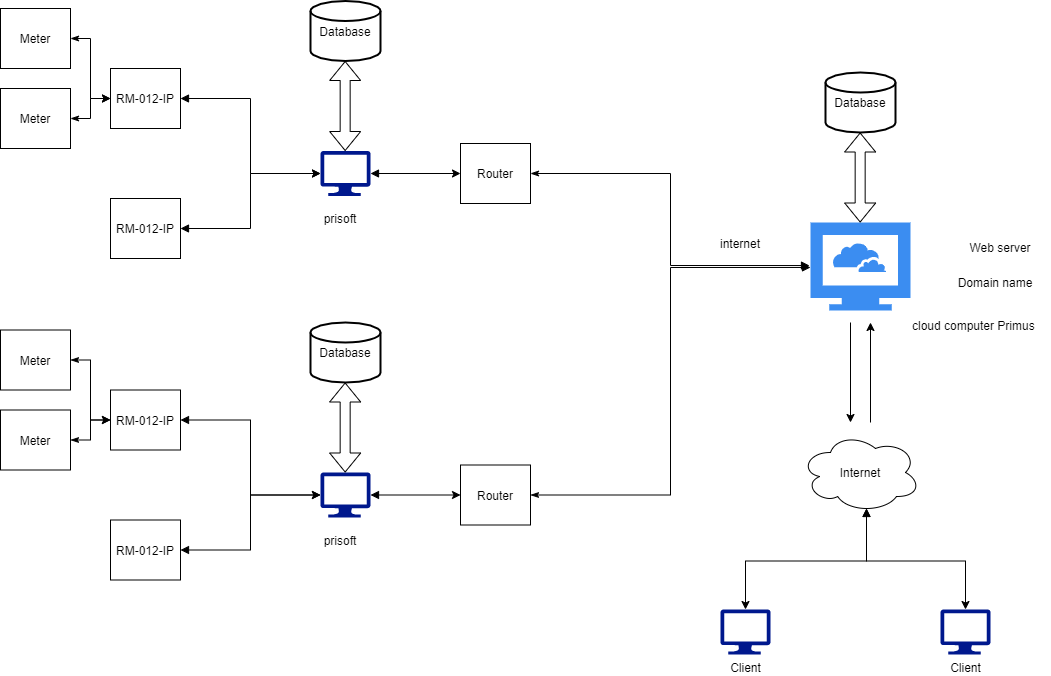

The diagram above was exported from draw.io. Its source (the exported page's mxGraphModel, read from the mxfile embedded in the PNG):
<mxGraphModel dx="1422" dy="794" grid="1" gridSize="10" guides="1" tooltips="1" connect="1" arrows="1" fold="1" page="1" pageScale="1" pageWidth="1100" pageHeight="850" math="0" shadow="0">
  <root>
    <mxCell id="vtUEI8z7v_Ycb-N59Tj3-0" />
    <mxCell id="vtUEI8z7v_Ycb-N59Tj3-1" parent="vtUEI8z7v_Ycb-N59Tj3-0" />
    <mxCell id="7jVD16T0Cp6jrP-oS0u3-0" style="edgeStyle=orthogonalEdgeStyle;rounded=0;orthogonalLoop=1;jettySize=auto;html=1;exitX=1;exitY=0.5;exitDx=0;exitDy=0;exitPerimeter=0;entryX=0;entryY=0.5;entryDx=0;entryDy=0;startArrow=block;startFill=1;" edge="1" parent="vtUEI8z7v_Ycb-N59Tj3-1" source="7jVD16T0Cp6jrP-oS0u3-10" target="7jVD16T0Cp6jrP-oS0u3-9">
      <mxGeometry relative="1" as="geometry">
        <mxPoint x="424.78" y="512.5" as="sourcePoint" />
      </mxGeometry>
    </mxCell>
    <mxCell id="7jVD16T0Cp6jrP-oS0u3-1" style="edgeStyle=orthogonalEdgeStyle;rounded=0;orthogonalLoop=1;jettySize=auto;html=1;exitX=1;exitY=0.5;exitDx=0;exitDy=0;entryX=0;entryY=0.5;entryDx=0;entryDy=0;entryPerimeter=0;startArrow=block;startFill=1;" edge="1" parent="vtUEI8z7v_Ycb-N59Tj3-1" source="7jVD16T0Cp6jrP-oS0u3-2" target="7jVD16T0Cp6jrP-oS0u3-10">
      <mxGeometry relative="1" as="geometry">
        <mxPoint x="345.98885999999993" y="505.5" as="targetPoint" />
      </mxGeometry>
    </mxCell>
    <mxCell id="7jVD16T0Cp6jrP-oS0u3-2" value="RM-012-IP" style="rounded=0;whiteSpace=wrap;html=1;" vertex="1" parent="vtUEI8z7v_Ycb-N59Tj3-1">
      <mxGeometry x="140" y="407.5" width="70" height="60" as="geometry" />
    </mxCell>
    <mxCell id="7jVD16T0Cp6jrP-oS0u3-3" style="edgeStyle=orthogonalEdgeStyle;rounded=0;orthogonalLoop=1;jettySize=auto;html=1;exitX=1;exitY=0.5;exitDx=0;exitDy=0;entryX=0;entryY=0.5;entryDx=0;entryDy=0;entryPerimeter=0;startArrow=block;startFill=1;" edge="1" parent="vtUEI8z7v_Ycb-N59Tj3-1" source="7jVD16T0Cp6jrP-oS0u3-4" target="7jVD16T0Cp6jrP-oS0u3-10">
      <mxGeometry relative="1" as="geometry">
        <mxPoint x="343.96658" y="504.52" as="targetPoint" />
      </mxGeometry>
    </mxCell>
    <mxCell id="7jVD16T0Cp6jrP-oS0u3-4" value="RM-012-IP" style="rounded=0;whiteSpace=wrap;html=1;" vertex="1" parent="vtUEI8z7v_Ycb-N59Tj3-1">
      <mxGeometry x="140" y="537.5" width="70" height="60" as="geometry" />
    </mxCell>
    <mxCell id="7jVD16T0Cp6jrP-oS0u3-5" style="edgeStyle=orthogonalEdgeStyle;rounded=0;orthogonalLoop=1;jettySize=auto;html=1;exitX=1;exitY=0.5;exitDx=0;exitDy=0;entryX=0;entryY=0.5;entryDx=0;entryDy=0;startArrow=classicThin;startFill=1;" edge="1" parent="vtUEI8z7v_Ycb-N59Tj3-1" source="7jVD16T0Cp6jrP-oS0u3-6" target="7jVD16T0Cp6jrP-oS0u3-2">
      <mxGeometry relative="1" as="geometry" />
    </mxCell>
    <mxCell id="7jVD16T0Cp6jrP-oS0u3-6" value="Meter" style="rounded=0;whiteSpace=wrap;html=1;" vertex="1" parent="vtUEI8z7v_Ycb-N59Tj3-1">
      <mxGeometry x="30" y="347.5" width="70" height="60" as="geometry" />
    </mxCell>
    <mxCell id="7jVD16T0Cp6jrP-oS0u3-7" style="edgeStyle=orthogonalEdgeStyle;rounded=0;orthogonalLoop=1;jettySize=auto;html=1;exitX=1;exitY=0.5;exitDx=0;exitDy=0;entryX=0;entryY=0.5;entryDx=0;entryDy=0;startArrow=classicThin;startFill=1;" edge="1" parent="vtUEI8z7v_Ycb-N59Tj3-1" source="7jVD16T0Cp6jrP-oS0u3-8" target="7jVD16T0Cp6jrP-oS0u3-2">
      <mxGeometry relative="1" as="geometry" />
    </mxCell>
    <mxCell id="7jVD16T0Cp6jrP-oS0u3-8" value="Meter" style="rounded=0;whiteSpace=wrap;html=1;" vertex="1" parent="vtUEI8z7v_Ycb-N59Tj3-1">
      <mxGeometry x="30" y="427.5" width="70" height="60" as="geometry" />
    </mxCell>
    <mxCell id="7jVD16T0Cp6jrP-oS0u3-12" style="edgeStyle=orthogonalEdgeStyle;rounded=0;orthogonalLoop=1;jettySize=auto;html=1;exitX=1;exitY=0.5;exitDx=0;exitDy=0;entryX=0;entryY=0.511;entryDx=0;entryDy=0;entryPerimeter=0;startArrow=classicThin;startFill=1;endArrow=block;endFill=1;" edge="1" parent="vtUEI8z7v_Ycb-N59Tj3-1" source="7jVD16T0Cp6jrP-oS0u3-9" target="7jVD16T0Cp6jrP-oS0u3-11">
      <mxGeometry relative="1" as="geometry" />
    </mxCell>
    <mxCell id="7jVD16T0Cp6jrP-oS0u3-9" value="Router" style="rounded=0;whiteSpace=wrap;html=1;" vertex="1" parent="vtUEI8z7v_Ycb-N59Tj3-1">
      <mxGeometry x="490" y="482.5" width="70" height="60" as="geometry" />
    </mxCell>
    <mxCell id="7jVD16T0Cp6jrP-oS0u3-10" value="" style="sketch=0;aspect=fixed;pointerEvents=1;shadow=0;dashed=0;html=1;strokeColor=none;labelPosition=center;verticalLabelPosition=bottom;verticalAlign=top;align=center;fillColor=#00188D;shape=mxgraph.azure.computer" vertex="1" parent="vtUEI8z7v_Ycb-N59Tj3-1">
      <mxGeometry x="350" y="490" width="50" height="45" as="geometry" />
    </mxCell>
    <mxCell id="7jVD16T0Cp6jrP-oS0u3-11" value="" style="sketch=0;html=1;aspect=fixed;strokeColor=none;shadow=0;align=center;verticalAlign=top;fillColor=#3B8DF1;shape=mxgraph.gcp2.cloud_computer" vertex="1" parent="vtUEI8z7v_Ycb-N59Tj3-1">
      <mxGeometry x="840" y="240" width="100" height="88" as="geometry" />
    </mxCell>
    <mxCell id="7jVD16T0Cp6jrP-oS0u3-13" value="cloud computer Primus&amp;nbsp;" style="text;html=1;strokeColor=none;fillColor=none;align=center;verticalAlign=middle;whiteSpace=wrap;rounded=0;" vertex="1" parent="vtUEI8z7v_Ycb-N59Tj3-1">
      <mxGeometry x="940" y="328" width="130" height="30" as="geometry" />
    </mxCell>
    <mxCell id="8Cdqbt0rOHwvXvAplJsl-0" value="internet" style="text;html=1;strokeColor=none;fillColor=none;align=center;verticalAlign=middle;whiteSpace=wrap;rounded=0;" vertex="1" parent="vtUEI8z7v_Ycb-N59Tj3-1">
      <mxGeometry x="730" y="246" width="80" height="30" as="geometry" />
    </mxCell>
    <mxCell id="MbmQxFaV1FdYi7ID8hhQ-0" value="Internet" style="ellipse;shape=cloud;whiteSpace=wrap;html=1;" vertex="1" parent="vtUEI8z7v_Ycb-N59Tj3-1">
      <mxGeometry x="830" y="450" width="120" height="80" as="geometry" />
    </mxCell>
    <mxCell id="MbmQxFaV1FdYi7ID8hhQ-1" style="edgeStyle=orthogonalEdgeStyle;rounded=0;orthogonalLoop=1;jettySize=auto;html=1;exitX=0.5;exitY=0;exitDx=0;exitDy=0;exitPerimeter=0;entryX=0.55;entryY=0.95;entryDx=0;entryDy=0;entryPerimeter=0;startArrow=classic;startFill=1;endArrow=block;endFill=1;" edge="1" parent="vtUEI8z7v_Ycb-N59Tj3-1" source="MbmQxFaV1FdYi7ID8hhQ-2" target="MbmQxFaV1FdYi7ID8hhQ-0">
      <mxGeometry relative="1" as="geometry" />
    </mxCell>
    <mxCell id="MbmQxFaV1FdYi7ID8hhQ-2" value="&lt;span&gt;Client&lt;/span&gt;" style="sketch=0;aspect=fixed;pointerEvents=1;shadow=0;dashed=0;html=1;strokeColor=none;labelPosition=center;verticalLabelPosition=bottom;verticalAlign=top;align=center;fillColor=#00188D;shape=mxgraph.azure.computer" vertex="1" parent="vtUEI8z7v_Ycb-N59Tj3-1">
      <mxGeometry x="750" y="627" width="50" height="45" as="geometry" />
    </mxCell>
    <mxCell id="MbmQxFaV1FdYi7ID8hhQ-3" value="" style="endArrow=classic;startArrow=classic;html=1;rounded=0;edgeStyle=orthogonalEdgeStyle;entryX=0.55;entryY=0.95;entryDx=0;entryDy=0;entryPerimeter=0;exitX=0.5;exitY=0;exitDx=0;exitDy=0;exitPerimeter=0;" edge="1" parent="vtUEI8z7v_Ycb-N59Tj3-1" source="MbmQxFaV1FdYi7ID8hhQ-4" target="MbmQxFaV1FdYi7ID8hhQ-0">
      <mxGeometry width="50" height="50" relative="1" as="geometry">
        <mxPoint x="1002" y="607.99" as="sourcePoint" />
        <mxPoint x="930" y="717" as="targetPoint" />
      </mxGeometry>
    </mxCell>
    <mxCell id="MbmQxFaV1FdYi7ID8hhQ-4" value="&lt;span&gt;Client&lt;/span&gt;" style="sketch=0;aspect=fixed;pointerEvents=1;shadow=0;dashed=0;html=1;strokeColor=none;labelPosition=center;verticalLabelPosition=bottom;verticalAlign=top;align=center;fillColor=#00188D;shape=mxgraph.azure.computer" vertex="1" parent="vtUEI8z7v_Ycb-N59Tj3-1">
      <mxGeometry x="970" y="627" width="50" height="45" as="geometry" />
    </mxCell>
    <mxCell id="MbmQxFaV1FdYi7ID8hhQ-8" value="" style="endArrow=classic;html=1;rounded=0;edgeStyle=orthogonalEdgeStyle;" edge="1" parent="vtUEI8z7v_Ycb-N59Tj3-1">
      <mxGeometry width="50" height="50" relative="1" as="geometry">
        <mxPoint x="880" y="340" as="sourcePoint" />
        <mxPoint x="880" y="440" as="targetPoint" />
      </mxGeometry>
    </mxCell>
    <mxCell id="MbmQxFaV1FdYi7ID8hhQ-9" value="" style="endArrow=classic;html=1;rounded=0;edgeStyle=orthogonalEdgeStyle;" edge="1" parent="vtUEI8z7v_Ycb-N59Tj3-1">
      <mxGeometry width="50" height="50" relative="1" as="geometry">
        <mxPoint x="900" y="440" as="sourcePoint" />
        <mxPoint x="900" y="340" as="targetPoint" />
      </mxGeometry>
    </mxCell>
    <mxCell id="hobfNHmQNkuQtkhZAkyn-0" value="Web server" style="text;html=1;strokeColor=none;fillColor=none;align=center;verticalAlign=middle;whiteSpace=wrap;rounded=0;" vertex="1" parent="vtUEI8z7v_Ycb-N59Tj3-1">
      <mxGeometry x="980" y="250" width="100" height="30" as="geometry" />
    </mxCell>
    <mxCell id="4yKG5vAYEWoHMXFarLcW-0" value="Domain name" style="text;html=1;strokeColor=none;fillColor=none;align=center;verticalAlign=middle;whiteSpace=wrap;rounded=0;" vertex="1" parent="vtUEI8z7v_Ycb-N59Tj3-1">
      <mxGeometry x="970" y="285" width="110" height="30" as="geometry" />
    </mxCell>
    <mxCell id="WCmxFDL3iyDlZyjC1Kpr-0" value="Database" style="strokeWidth=2;html=1;shape=mxgraph.flowchart.database;whiteSpace=wrap;" vertex="1" parent="vtUEI8z7v_Ycb-N59Tj3-1">
      <mxGeometry x="855" y="90" width="70" height="60" as="geometry" />
    </mxCell>
    <mxCell id="WCmxFDL3iyDlZyjC1Kpr-1" value="" style="shape=flexArrow;endArrow=classic;startArrow=classic;html=1;rounded=0;edgeStyle=orthogonalEdgeStyle;" edge="1" parent="vtUEI8z7v_Ycb-N59Tj3-1">
      <mxGeometry width="100" height="100" relative="1" as="geometry">
        <mxPoint x="889.66" y="240" as="sourcePoint" />
        <mxPoint x="889.66" y="150" as="targetPoint" />
      </mxGeometry>
    </mxCell>
    <mxCell id="awMAFo_7MYu9I-7kM9Yd-0" value="prisoft" style="text;html=1;strokeColor=none;fillColor=none;align=center;verticalAlign=middle;whiteSpace=wrap;rounded=0;" vertex="1" parent="vtUEI8z7v_Ycb-N59Tj3-1">
      <mxGeometry x="340" y="542.5" width="60" height="30" as="geometry" />
    </mxCell>
    <mxCell id="wn16p4EvU_8NUUms3BRe-0" value="Database" style="strokeWidth=2;html=1;shape=mxgraph.flowchart.database;whiteSpace=wrap;" vertex="1" parent="vtUEI8z7v_Ycb-N59Tj3-1">
      <mxGeometry x="340" y="340" width="70" height="60" as="geometry" />
    </mxCell>
    <mxCell id="wn16p4EvU_8NUUms3BRe-1" value="" style="shape=flexArrow;endArrow=classic;startArrow=classic;html=1;rounded=0;edgeStyle=orthogonalEdgeStyle;" edge="1" parent="vtUEI8z7v_Ycb-N59Tj3-1">
      <mxGeometry width="100" height="100" relative="1" as="geometry">
        <mxPoint x="374.65999999999985" y="490" as="sourcePoint" />
        <mxPoint x="374.65999999999985" y="400" as="targetPoint" />
      </mxGeometry>
    </mxCell>
    <mxCell id="VNoRMiZ74g2GemYjgSE0-0" style="edgeStyle=orthogonalEdgeStyle;rounded=0;orthogonalLoop=1;jettySize=auto;html=1;exitX=1;exitY=0.5;exitDx=0;exitDy=0;exitPerimeter=0;entryX=0;entryY=0.5;entryDx=0;entryDy=0;startArrow=block;startFill=1;" edge="1" parent="vtUEI8z7v_Ycb-N59Tj3-1" source="VNoRMiZ74g2GemYjgSE0-10" target="VNoRMiZ74g2GemYjgSE0-9">
      <mxGeometry relative="1" as="geometry">
        <mxPoint x="424.78" y="191" as="sourcePoint" />
      </mxGeometry>
    </mxCell>
    <mxCell id="VNoRMiZ74g2GemYjgSE0-1" style="edgeStyle=orthogonalEdgeStyle;rounded=0;orthogonalLoop=1;jettySize=auto;html=1;exitX=1;exitY=0.5;exitDx=0;exitDy=0;entryX=0;entryY=0.5;entryDx=0;entryDy=0;entryPerimeter=0;startArrow=block;startFill=1;" edge="1" parent="vtUEI8z7v_Ycb-N59Tj3-1" source="VNoRMiZ74g2GemYjgSE0-2" target="VNoRMiZ74g2GemYjgSE0-10">
      <mxGeometry relative="1" as="geometry">
        <mxPoint x="345.98885999999993" y="184" as="targetPoint" />
      </mxGeometry>
    </mxCell>
    <mxCell id="VNoRMiZ74g2GemYjgSE0-2" value="RM-012-IP" style="rounded=0;whiteSpace=wrap;html=1;" vertex="1" parent="vtUEI8z7v_Ycb-N59Tj3-1">
      <mxGeometry x="140" y="86" width="70" height="60" as="geometry" />
    </mxCell>
    <mxCell id="VNoRMiZ74g2GemYjgSE0-3" style="edgeStyle=orthogonalEdgeStyle;rounded=0;orthogonalLoop=1;jettySize=auto;html=1;exitX=1;exitY=0.5;exitDx=0;exitDy=0;entryX=0;entryY=0.5;entryDx=0;entryDy=0;entryPerimeter=0;startArrow=block;startFill=1;" edge="1" parent="vtUEI8z7v_Ycb-N59Tj3-1" source="VNoRMiZ74g2GemYjgSE0-4" target="VNoRMiZ74g2GemYjgSE0-10">
      <mxGeometry relative="1" as="geometry">
        <mxPoint x="343.96658" y="183.01999999999998" as="targetPoint" />
      </mxGeometry>
    </mxCell>
    <mxCell id="VNoRMiZ74g2GemYjgSE0-4" value="RM-012-IP" style="rounded=0;whiteSpace=wrap;html=1;" vertex="1" parent="vtUEI8z7v_Ycb-N59Tj3-1">
      <mxGeometry x="140" y="216" width="70" height="60" as="geometry" />
    </mxCell>
    <mxCell id="VNoRMiZ74g2GemYjgSE0-5" style="edgeStyle=orthogonalEdgeStyle;rounded=0;orthogonalLoop=1;jettySize=auto;html=1;exitX=1;exitY=0.5;exitDx=0;exitDy=0;entryX=0;entryY=0.5;entryDx=0;entryDy=0;startArrow=classicThin;startFill=1;" edge="1" parent="vtUEI8z7v_Ycb-N59Tj3-1" source="VNoRMiZ74g2GemYjgSE0-6" target="VNoRMiZ74g2GemYjgSE0-2">
      <mxGeometry relative="1" as="geometry" />
    </mxCell>
    <mxCell id="VNoRMiZ74g2GemYjgSE0-6" value="Meter" style="rounded=0;whiteSpace=wrap;html=1;" vertex="1" parent="vtUEI8z7v_Ycb-N59Tj3-1">
      <mxGeometry x="30" y="26" width="70" height="60" as="geometry" />
    </mxCell>
    <mxCell id="VNoRMiZ74g2GemYjgSE0-7" style="edgeStyle=orthogonalEdgeStyle;rounded=0;orthogonalLoop=1;jettySize=auto;html=1;exitX=1;exitY=0.5;exitDx=0;exitDy=0;entryX=0;entryY=0.5;entryDx=0;entryDy=0;startArrow=classicThin;startFill=1;" edge="1" parent="vtUEI8z7v_Ycb-N59Tj3-1" source="VNoRMiZ74g2GemYjgSE0-8" target="VNoRMiZ74g2GemYjgSE0-2">
      <mxGeometry relative="1" as="geometry" />
    </mxCell>
    <mxCell id="VNoRMiZ74g2GemYjgSE0-8" value="Meter" style="rounded=0;whiteSpace=wrap;html=1;" vertex="1" parent="vtUEI8z7v_Ycb-N59Tj3-1">
      <mxGeometry x="30" y="106" width="70" height="60" as="geometry" />
    </mxCell>
    <mxCell id="VNoRMiZ74g2GemYjgSE0-14" style="edgeStyle=orthogonalEdgeStyle;rounded=0;orthogonalLoop=1;jettySize=auto;html=1;exitX=1;exitY=0.5;exitDx=0;exitDy=0;entryX=-0.01;entryY=0.489;entryDx=0;entryDy=0;entryPerimeter=0;startArrow=classicThin;startFill=1;endArrow=block;endFill=1;" edge="1" parent="vtUEI8z7v_Ycb-N59Tj3-1" source="VNoRMiZ74g2GemYjgSE0-9" target="7jVD16T0Cp6jrP-oS0u3-11">
      <mxGeometry relative="1" as="geometry" />
    </mxCell>
    <mxCell id="VNoRMiZ74g2GemYjgSE0-9" value="Router" style="rounded=0;whiteSpace=wrap;html=1;" vertex="1" parent="vtUEI8z7v_Ycb-N59Tj3-1">
      <mxGeometry x="490" y="161" width="70" height="60" as="geometry" />
    </mxCell>
    <mxCell id="VNoRMiZ74g2GemYjgSE0-10" value="" style="sketch=0;aspect=fixed;pointerEvents=1;shadow=0;dashed=0;html=1;strokeColor=none;labelPosition=center;verticalLabelPosition=bottom;verticalAlign=top;align=center;fillColor=#00188D;shape=mxgraph.azure.computer" vertex="1" parent="vtUEI8z7v_Ycb-N59Tj3-1">
      <mxGeometry x="350" y="168.5" width="50" height="45" as="geometry" />
    </mxCell>
    <mxCell id="VNoRMiZ74g2GemYjgSE0-11" value="prisoft" style="text;html=1;strokeColor=none;fillColor=none;align=center;verticalAlign=middle;whiteSpace=wrap;rounded=0;" vertex="1" parent="vtUEI8z7v_Ycb-N59Tj3-1">
      <mxGeometry x="340" y="221" width="60" height="30" as="geometry" />
    </mxCell>
    <mxCell id="VNoRMiZ74g2GemYjgSE0-12" value="Database" style="strokeWidth=2;html=1;shape=mxgraph.flowchart.database;whiteSpace=wrap;" vertex="1" parent="vtUEI8z7v_Ycb-N59Tj3-1">
      <mxGeometry x="340" y="18.5" width="70" height="60" as="geometry" />
    </mxCell>
    <mxCell id="VNoRMiZ74g2GemYjgSE0-13" value="" style="shape=flexArrow;endArrow=classic;startArrow=classic;html=1;rounded=0;edgeStyle=orthogonalEdgeStyle;" edge="1" parent="vtUEI8z7v_Ycb-N59Tj3-1">
      <mxGeometry width="100" height="100" relative="1" as="geometry">
        <mxPoint x="374.65999999999985" y="168.5" as="sourcePoint" />
        <mxPoint x="374.65999999999985" y="78.5" as="targetPoint" />
      </mxGeometry>
    </mxCell>
  </root>
</mxGraphModel>